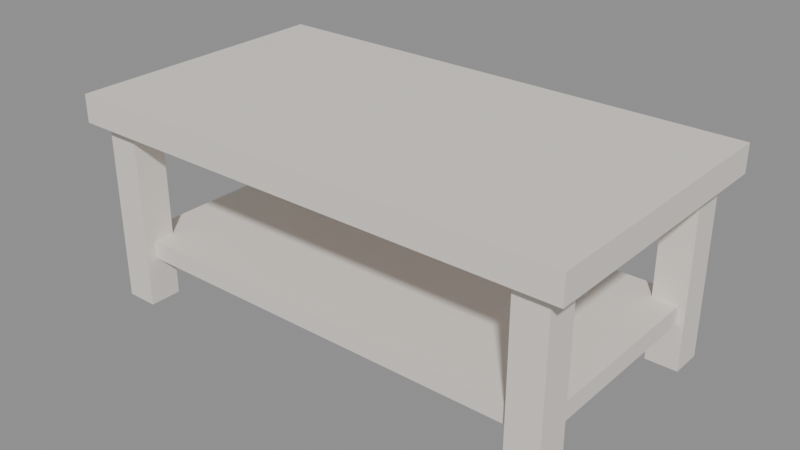 # Source: MOV_Mesa_Centro2_v01.blend  (saved by Blender 4.2.66; exported with 4.5.12 LTS)
import bpy
from mathutils import Matrix  # noqa: F401  (used for matrix-valued properties, if any)

bpy.ops.wm.read_factory_settings(use_empty=True)
scene = bpy.context.scene
scene.name = 'Scene'

# ---- materials (node trees are filled in below, after node groups)
mat_polyroom_pbr = bpy.data.materials.new('Polyroom_PBR')

# ---- material node trees
mat_polyroom_pbr.use_nodes = True; mat_polyroom_pbr.node_tree.nodes.clear()
_N = mat_polyroom_pbr.node_tree.nodes; _L = mat_polyroom_pbr.node_tree.links
n0 = _N.new('ShaderNodeBsdfPrincipled'); n0.name = 'Principled BSDF'; n0.location = (10, 300)
n0.inputs[2].default_value = 0.8
n1 = _N.new('ShaderNodeOutputMaterial'); n1.name = 'Material Output'; n1.location = (300, 300)
n2 = _N.new('ShaderNodeAttribute'); n2.name = 'Attribute'; n2.location = (0, 0)
n2.attribute_name = 'Color'
_L.new(n0.outputs[0], n1.inputs[0])
_L.new(n2.outputs[0], n0.inputs[0])
n1.is_active_output = True

# ---- meshes
me_mov_mesa_centro2_v01 = bpy.data.meshes.new('MOV_Mesa_Centro2_v01')
me_mov_mesa_centro2_v01.from_pydata([(-0.55, -0.3, 0.39), (-0.55, -0.3, 0.45), (-0.55, 0.3, 0.39), (-0.55, 0.3, 0.45), (0.55, -0.3, 0.39), (0.55, -0.3, 0.45), (0.55, 0.3, 0.39), (0.55, 0.3, 0.45), (-0.5, -0.25, 0.1), (-0.5, -0.25, 0.14), (-0.5, 0.25, 0.1), (-0.5, 0.25, 0.14), (0.5, -0.25, 0.1), (0.5, -0.25, 0.14), (0.5, 0.25, 0.1), (0.5, 0.25, 0.14), (-0.515, -0.275, 0.0), (-0.515, -0.275, 0.42), (-0.515, -0.205, 0.0), (-0.515, -0.205, 0.42), (-0.445, -0.275, 0.0), (-0.445, -0.275, 0.42), (-0.445, -0.205, 0.0), (-0.445, -0.205, 0.42), (-0.515, 0.205, 0.0), (-0.515, 0.205, 0.42), (-0.515, 0.275, 0.0), (-0.515, 0.275, 0.42), (-0.445, 0.205, 0.0), (-0.445, 0.205, 0.42), (-0.445, 0.275, 0.0), (-0.445, 0.275, 0.42), (0.445, -0.275, 0.0), (0.445, -0.275, 0.42), (0.445, -0.205, 0.0), (0.445, -0.205, 0.42), (0.515, -0.275, 0.0), (0.515, -0.275, 0.42), (0.515, -0.205, 0.0), (0.515, -0.205, 0.42), (0.445, 0.205, 0.0), (0.445, 0.205, 0.42), (0.445, 0.275, 0.0), (0.445, 0.275, 0.42), (0.515, 0.205, 0.0), (0.515, 0.205, 0.42), (0.515, 0.275, 0.0), (0.515, 0.275, 0.42)], [], [(0, 1, 3, 2), (2, 3, 7, 6), (6, 7, 5, 4), (4, 5, 1, 0), (2, 6, 4, 0), (7, 3, 1, 5), (8, 9, 11, 10), (10, 11, 15, 14), (14, 15, 13, 12), (12, 13, 9, 8), (10, 14, 12, 8), (15, 11, 9, 13), (16, 17, 19, 18), (18, 19, 23, 22), (22, 23, 21, 20), (20, 21, 17, 16), (18, 22, 20, 16), (23, 19, 17, 21), (24, 25, 27, 26), (26, 27, 31, 30), (30, 31, 29, 28), (28, 29, 25, 24), (26, 30, 28, 24), (31, 27, 25, 29), (32, 33, 35, 34), (34, 35, 39, 38), (38, 39, 37, 36), (36, 37, 33, 32), (34, 38, 36, 32), (39, 35, 33, 37), (40, 41, 43, 42), (42, 43, 47, 46), (46, 47, 45, 44), (44, 45, 41, 40), (42, 46, 44, 40), (47, 43, 41, 45)])
_uv = me_mov_mesa_centro2_v01.uv_layers.new(name='UVMap')
_uv.uv.foreach_set('vector', [0.003548, 0.003548, 0.003548, 0.003548, 0.2993, 0.003548, 0.2993, 0.003548, 0.2993, 0.003548, 0.2993, 0.003548, 0.2993, 0.5457, 0.2993, 0.5457, 0.2993, 0.5457, 0.2993, 0.5457, 0.003548, 0.5457, 0.003548, 0.5457, 0.003548, 0.5457, 0.003548, 0.5457, 0.003548, 0.003548, 0.003548, 0.003548, 0.2993, 0.003548, 0.2993, 0.5457, 0.003548, 0.5457, 0.003548, 0.003548, 0.6021, 0.003548, 0.6021, 0.5457, 0.3064, 0.5457, 0.3064, 0.003548, 0.6092, 0.003548, 0.6092, 0.003548, 0.8557, 0.003548, 0.8557, 0.003548, 0.8557, 0.003548, 0.8557, 0.003548, 0.8557, 0.4965, 0.8557, 0.4965, 0.8557, 0.4965, 0.8557, 0.4965, 0.6092, 0.4965, 0.6092, 0.4965, 0.6092, 0.4965, 0.6092, 0.4965, 0.6092, 0.003548, 0.6092, 0.003548, 0.8557, 0.003548, 0.8557, 0.4965, 0.6092, 0.4965, 0.6092, 0.003548, 0.8557, 0.5035, 0.8557, 0.9965, 0.6092, 0.9965, 0.6092, 0.5035, 0.03805, 0.5528, 0.03805, 0.5528, 0.03805, 0.5873, 0.03805, 0.5873, 0.03805, 0.5873, 0.03805, 0.5873, 0.003548, 0.5873, 0.003548, 0.5873, 0.003548, 0.5873, 0.003548, 0.5873, 0.003548, 0.5528, 0.003548, 0.5528, 0.003548, 0.5528, 0.003548, 0.5528, 0.03805, 0.5528, 0.03805, 0.5528, 0.03805, 0.5873, 0.003548, 0.5873, 0.003548, 0.5528, 0.03805, 0.5528, 0.07965, 0.5873, 0.04515, 0.5873, 0.04515, 0.5528, 0.07965, 0.5528, 0.1212, 0.5528, 0.1212, 0.5528, 0.1212, 0.5873, 0.1212, 0.5873, 0.1212, 0.5873, 0.1212, 0.5873, 0.08675, 0.5873, 0.08675, 0.5873, 0.08675, 0.5873, 0.08675, 0.5873, 0.08675, 0.5528, 0.08675, 0.5528, 0.08675, 0.5528, 0.08675, 0.5528, 0.1212, 0.5528, 0.1212, 0.5528, 0.1212, 0.5873, 0.08675, 0.5873, 0.08675, 0.5528, 0.1212, 0.5528, 0.1628, 0.5873, 0.1283, 0.5873, 0.1283, 0.5528, 0.1628, 0.5528, 0.2044, 0.5528, 0.2044, 0.5528, 0.2044, 0.5873, 0.2044, 0.5873, 0.2044, 0.5873, 0.2044, 0.5873, 0.1699, 0.5873, 0.1699, 0.5873, 0.1699, 0.5873, 0.1699, 0.5873, 0.1699, 0.5528, 0.1699, 0.5528, 0.1699, 0.5528, 0.1699, 0.5528, 0.2044, 0.5528, 0.2044, 0.5528, 0.2044, 0.5873, 0.1699, 0.5873, 0.1699, 0.5528, 0.2044, 0.5528, 0.246, 0.5873, 0.2115, 0.5873, 0.2115, 0.5528, 0.246, 0.5528, 0.2876, 0.5528, 0.2876, 0.5528, 0.2876, 0.5873, 0.2876, 0.5873, 0.2876, 0.5873, 0.2876, 0.5873, 0.2531, 0.5873, 0.2531, 0.5873, 0.2531, 0.5873, 0.2531, 0.5873, 0.2531, 0.5528, 0.2531, 0.5528, 0.2531, 0.5528, 0.2531, 0.5528, 0.2876, 0.5528, 0.2876, 0.5528, 0.2876, 0.5873, 0.2531, 0.5873, 0.2531, 0.5528, 0.2876, 0.5528, 0.3292, 0.5873, 0.2947, 0.5873, 0.2947, 0.5528, 0.3292, 0.5528])
_ca = me_mov_mesa_centro2_v01.color_attributes.new('Color', 'FLOAT_COLOR', 'POINT')
_ca.data.foreach_set('color', [0.8, 0.75, 0.7, 1.0, 0.8, 0.75, 0.7, 1.0, 0.8, 0.75, 0.7, 1.0, 0.8, 0.75, 0.7, 1.0, 0.8, 0.75, 0.7, 1.0, 0.8, 0.75, 0.7, 1.0, 0.8, 0.75, 0.7, 1.0, 0.8, 0.75, 0.7, 1.0, 0.8, 0.75, 0.7, 1.0, 0.8, 0.75, 0.7, 1.0, 0.8, 0.75, 0.7, 1.0, 0.8, 0.75, 0.7, 1.0, 0.8, 0.75, 0.7, 1.0, 0.8, 0.75, 0.7, 1.0, 0.8, 0.75, 0.7, 1.0, 0.8, 0.75, 0.7, 1.0, 0.8, 0.75, 0.7, 1.0, 0.8, 0.75, 0.7, 1.0, 0.8, 0.75, 0.7, 1.0, 0.8, 0.75, 0.7, 1.0, 0.8, 0.75, 0.7, 1.0, 0.8, 0.75, 0.7, 1.0, 0.8, 0.75, 0.7, 1.0, 0.8, 0.75, 0.7, 1.0, 0.8, 0.75, 0.7, 1.0, 0.8, 0.75, 0.7, 1.0, 0.8, 0.75, 0.7, 1.0, 0.8, 0.75, 0.7, 1.0, 0.8, 0.75, 0.7, 1.0, 0.8, 0.75, 0.7, 1.0, 0.8, 0.75, 0.7, 1.0, 0.8, 0.75, 0.7, 1.0, 0.8, 0.75, 0.7, 1.0, 0.8, 0.75, 0.7, 1.0, 0.8, 0.75, 0.7, 1.0, 0.8, 0.75, 0.7, 1.0, 0.8, 0.75, 0.7, 1.0, 0.8, 0.75, 0.7, 1.0, 0.8, 0.75, 0.7, 1.0, 0.8, 0.75, 0.7, 1.0, 0.8, 0.75, 0.7, 1.0, 0.8, 0.75, 0.7, 1.0, 0.8, 0.75, 0.7, 1.0, 0.8, 0.75, 0.7, 1.0, 0.8, 0.75, 0.7, 1.0, 0.8, 0.75, 0.7, 1.0, 0.8, 0.75, 0.7, 1.0, 0.8, 0.75, 0.7, 1.0])
me_mov_mesa_centro2_v01.materials.append(mat_polyroom_pbr)
me_mov_mesa_centro2_v01.update()

# ---- objects
ob_mov_mesa_centro2_v01 = bpy.data.objects.new('MOV_Mesa_Centro2_v01', me_mov_mesa_centro2_v01)

# ---- transforms, parenting, visibility, modifiers, constraints
ob_mov_mesa_centro2_v01.location = (0.0, 0.0, 0.0)

# ---- collection membership
scene.collection.objects.link(ob_mov_mesa_centro2_v01)

# ---- scene / render settings (as saved in the file)
scene.frame_start = 1; scene.frame_end = 250; scene.frame_set(1)
scene.render.engine = 'BLENDER_EEVEE_NEXT'
bpy.context.view_layer.update()

# ---- added for rendering (the .blend has no active camera and no usable light): camera, sun + grey world if the file has none
cam_auto = bpy.data.cameras.new('AutoCamera')
cam_auto.lens = 50.0
cam_auto.sensor_width = 36.0
cam_auto.clip_end = 1000.0
ob_auto_camera = bpy.data.objects.new('AutoCamera', cam_auto)
scene.collection.objects.link(ob_auto_camera)
ob_auto_camera.location = (1.2318, -1.47816, 1.21044)
ob_auto_camera.rotation_euler = (1.09748, -7.21219e-08, 0.694738)
scene.camera = ob_auto_camera
light_auto_sun = bpy.data.lights.new('AutoSun', 'SUN')
light_auto_sun.energy = 3.0
light_auto_sun.angle = 0.0523599
ob_auto_sun = bpy.data.objects.new('AutoSun', light_auto_sun)
scene.collection.objects.link(ob_auto_sun)
ob_auto_sun.rotation_euler = (0.872665, 0.174533, 0.523599)
if scene.world is None:
    world_auto = bpy.data.worlds.new('AutoWorld')
    world_auto.color = (0.3, 0.3, 0.3)
    scene.world = world_auto
bpy.context.view_layer.update()
